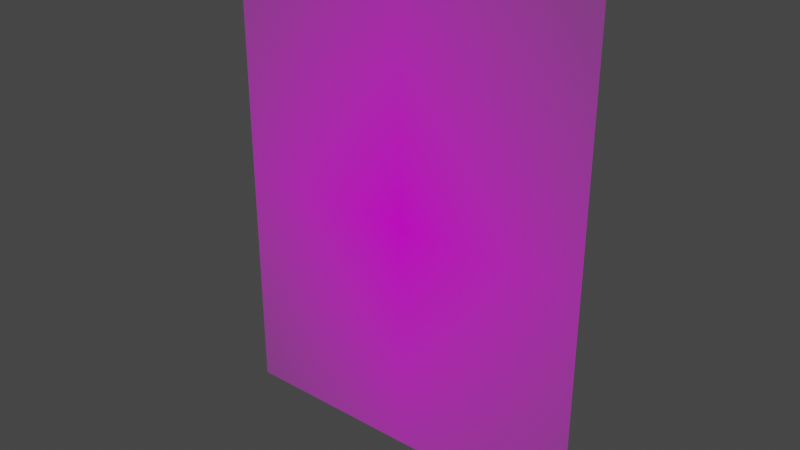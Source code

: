 # Source: 79022.blend  (saved by Blender 3.3.6; exported with 4.5.12 LTS)
import bpy
from mathutils import Matrix  # noqa: F401  (used for matrix-valued properties, if any)

bpy.ops.wm.read_factory_settings(use_empty=True)
scene = bpy.context.scene
scene.name = 'Scene'

# ---- collections
col_collection = bpy.data.collections.new('Collection'); scene.collection.children.link(col_collection)

# ---- images (referenced by path relative to the original .blend; pixels are not part of the script)
import os
ASSET_DIR = os.environ.get("B2B_ASSET_DIR", "")  # directory of the original .blend (textures are referenced by path, not embedded)
HERE = os.path.dirname(os.path.abspath(__file__))  # packed textures are extracted next to this script under _unpacked/

def load_image(name, relpath, width, height, colorspace="sRGB"):
    """Load a texture the original file referenced (path relative to the .blend, or extracted next to this script)."""
    p = next((c for c in (os.path.join(HERE, relpath), os.path.join(ASSET_DIR, relpath)) if relpath and os.path.exists(c)), "")
    if p:
        img = bpy.data.images.load(p, check_existing=True)
        img.name = name
    else:  # same state as the original file: an image datablock whose file is absent (Cycles renders it pink)
        img = bpy.data.images.new(name, width, height)
        img.source = "FILE"
        img.filepath = "//" + (relpath or name)
    img.colorspace_settings.name = colorspace
    return img
img_79022_png = load_image('79022.png', '79022.png', 1024, 1024, 'sRGB')

# ---- materials (node trees are filled in below, after node groups)
mat_79022 = bpy.data.materials.new('79022')
mat_79022.surface_render_method = 'BLENDED'
mat_79022.blend_method = 'BLEND'
mat_79022.use_transparent_shadow = False

# ---- material node trees
mat_79022.use_nodes = True; mat_79022.node_tree.nodes.clear()
_N = mat_79022.node_tree.nodes; _L = mat_79022.node_tree.links
n0 = _N.new('ShaderNodeOutputMaterial'); n0.name = 'Material Output'; n0.location = (300, 300)
n1 = _N.new('ShaderNodeTexImage'); n1.name = 'Image Texture'; n1.location = (-200, 300)
n1.image = img_79022_png
n1.extension = 'CLIP'
n2 = _N.new('ShaderNodeBsdfPrincipled'); n2.name = 'Principled BSDF'; n2.location = (0, 300)
n2.distribution = 'GGX'
n2.subsurface_method = 'RANDOM_WALK_SKIN'
n2.inputs[3].default_value = 1.45
n2.inputs[27].default_value = (0.0, 0.0, 0.0, 1.0)
n2.inputs[28].default_value = 1.0
_L.new(n1.outputs[0], n2.inputs[0])
_L.new(n1.outputs[1], n2.inputs[4])
_L.new(n2.outputs[0], n0.inputs[0])
n0.is_active_output = True

# ---- world
world_world = bpy.data.worlds.new('World'); scene.world = world_world
world_world.use_nodes = True; world_world.node_tree.nodes.clear()
_N = world_world.node_tree.nodes; _L = world_world.node_tree.links
n0 = _N.new('ShaderNodeOutputWorld'); n0.name = 'World Output'; n0.location = (300, 300)
n1 = _N.new('ShaderNodeBackground'); n1.name = 'Background'; n1.location = (10, 300)
n1.inputs[0].default_value = (0.05088, 0.05088, 0.05088, 1.0)
_L.new(n1.outputs[0], n0.inputs[0])
n0.is_active_output = True
world_world.color = (0.05088, 0.05088, 0.05088)
world_world.use_sun_shadow = False
world_world.sun_shadow_jitter_overblur = 0.0

# ---- meshes
me_79022 = bpy.data.meshes.new('79022')
me_79022.from_pydata([(-0.3889, 2.186e-08, -0.5), (0.3889, 2.186e-08, -0.5), (-0.3889, -2.186e-08, 0.5), (0.3889, -2.186e-08, 0.5)], [], [(0, 1, 3, 2)])
_uv = me_79022.uv_layers.new(name='UVMap')
_uv.uv.foreach_set('vector', [0.0, 0.0, 1.0, 0.0, 1.0, 1.0, 0.0, 1.0])
me_79022.materials.append(mat_79022)
me_79022.update()

# ---- objects
ob_79022 = bpy.data.objects.new('79022', me_79022)

# ---- transforms, parenting, visibility, modifiers, constraints
ob_79022.location = (0.0, 0.0, 0.0)

# ---- collection membership
col_collection.objects.link(ob_79022)

# ---- scene / render settings (as saved in the file)
scene.frame_start = 1; scene.frame_end = 250; scene.frame_set(1)
scene.render.engine = 'BLENDER_EEVEE_NEXT'
scene.cycles.sampling_pattern = 'TABULATED_SOBOL'
scene.cycles.use_light_tree = False
scene.view_settings.view_transform = 'Filmic'
bpy.context.view_layer.update()

# ---- added for rendering (the .blend has no active camera and no usable light): camera, sun
cam_auto = bpy.data.cameras.new('AutoCamera')
cam_auto.lens = 50.0
cam_auto.sensor_width = 36.0
cam_auto.clip_end = 1000.0
ob_auto_camera = bpy.data.objects.new('AutoCamera', cam_auto)
scene.collection.objects.link(ob_auto_camera)
ob_auto_camera.location = (1.17213, -1.40656, 0.937705)
ob_auto_camera.rotation_euler = (1.09748, -7.21219e-08, 0.694738)
scene.camera = ob_auto_camera
light_auto_sun = bpy.data.lights.new('AutoSun', 'SUN')
light_auto_sun.energy = 3.0
light_auto_sun.angle = 0.0523599
ob_auto_sun = bpy.data.objects.new('AutoSun', light_auto_sun)
scene.collection.objects.link(ob_auto_sun)
ob_auto_sun.rotation_euler = (0.872665, 0.174533, 0.523599)
bpy.context.view_layer.update()
